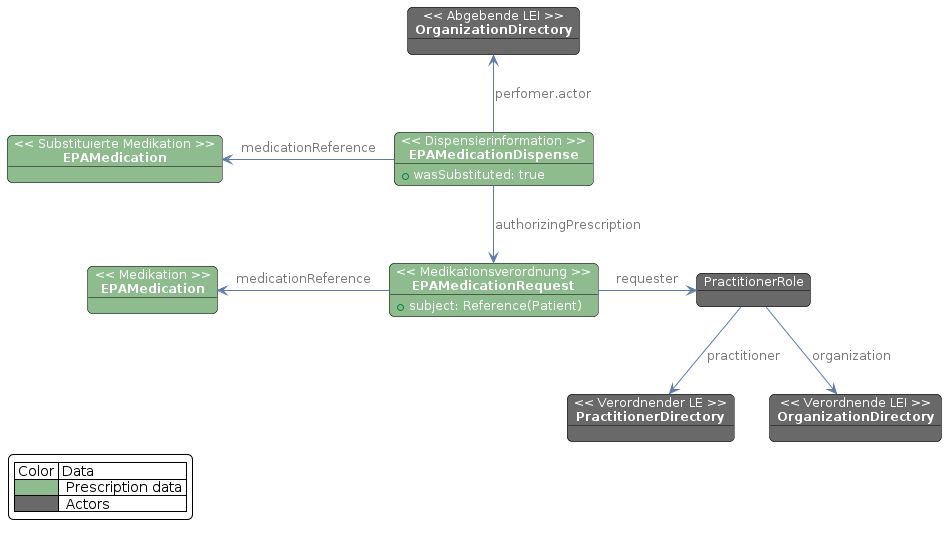

The diagram above was rendered by PlantUML. Its source (embedded in the PNG):
@startuml medication.fhir.substitution
skinparam fixCircleLabelOverlapping false 
skinparam roundcorner 10
skinparam object {
    BackgroundColor DimGrey
    BorderColor Black
    ArrowColor #5c7aab
    FontSize 12
    FontColor White
    NoteBackgroundColor #3483eb
    ArrowFontColor #777777
}
skinparam LegendBackgroundColor White

object "<< Verordnender LE >>\n**PractitionerDirectory**" as PrescribingPractitioner
object "<< Verordnende LEI >>\n**OrganizationDirectory**" as PrescribingOrganization
object "<< Abgebende LEI >>\n**OrganizationDirectory**" as PharmOrganization
object "PractitionerRole" as PractionerRole
object "<< Medikation >>\n**EPAMedication**" as Medication #DarkSeaGreen
object "<< Medikationsverordnung >>\n**EPAMedicationRequest**" as MedicationRequest #DarkSeaGreen {
    + subject: Reference(Patient)
}
object "<< Substituierte Medikation >>\n**EPAMedication**" as AltMedication #DarkSeaGreen
object "<< Dispensierinformation >>\n**EPAMedicationDispense**" as MedicationDispense #DarkSeaGreen {
    + wasSubstituted: true
}


MedicationRequest -l-> Medication : medicationReference
MedicationRequest -r-> PractionerRole : requester

PractionerRole -d-> PrescribingPractitioner : practitioner
PractionerRole -d-> PrescribingOrganization : organization

MedicationDispense -l-> AltMedication : medicationReference
MedicationDispense -d-> MedicationRequest : authorizingPrescription
MedicationDispense -u-> PharmOrganization : perfomer.actor

legend left
    | Color | Data |
    |<#DarkSeaGreen>|  Prescription data |
    |<#DimGrey>|  Actors |
endlegend
@enduml